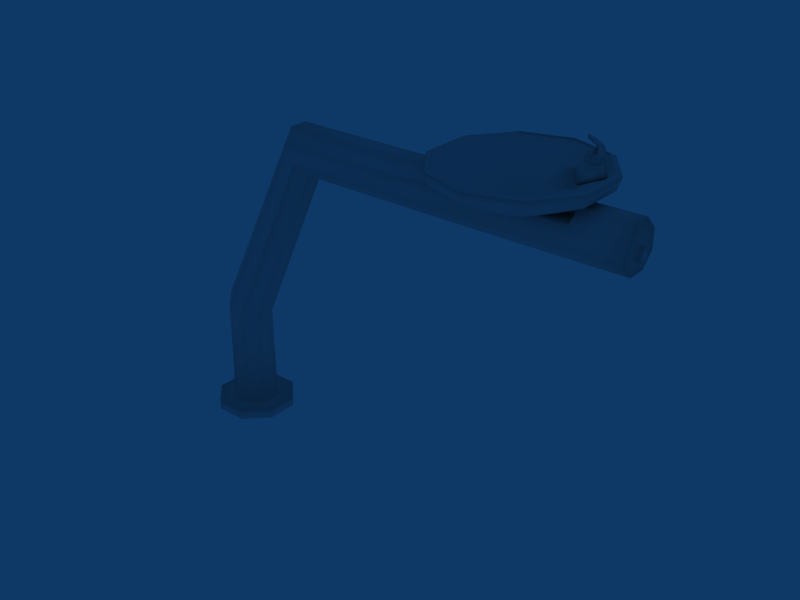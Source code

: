 # Source: drinking_fountain_001.blend  (saved by Blender 5.0.119; exported with 4.5.12 LTS)
import bpy
from mathutils import Matrix  # noqa: F401  (used for matrix-valued properties, if any)

bpy.ops.wm.read_factory_settings(use_empty=True)
scene = bpy.context.scene
scene.name = 'Scene'

# ---- collections
col_collection_1 = bpy.data.collections.new('Collection 1'); scene.collection.children.link(col_collection_1)

# ---- materials (node trees are filled in below, after node groups)
mat_null = bpy.data.materials.new('(null)')
mat_null.alpha_threshold = 0.0
mat_null.use_backface_culling_lightprobe_volume = False
mat_null.preview_render_type = 'FLAT'
mat_null.roughness = 0.5
mat_null.specular_intensity = 0.1287
mat_null.line_color = (0.0, 0.0, 0.0, 1.0)

# ---- material node trees
mat_null.use_nodes = True; mat_null.node_tree.nodes.clear()
_N = mat_null.node_tree.nodes; _L = mat_null.node_tree.links
n0 = _N.new('NodeFrame'); n0.name = 'Frame'; n0.location = (0, 0)
n0.label = 'Versioning: Use Nodes was removed'
n0.width = 150
n1 = _N.new('ShaderNodeOutputMaterial'); n1.name = 'Material Output'; n1.location = (480, 0)
n1.target = 'EEVEE'
n2 = _N.new('ShaderNodeBsdfPrincipled'); n2.name = 'Principled BSDF'; n2.location = (0, 0)
n2.inputs[13].default_value = 0.1287
n3 = _N.new('ShaderNodeOutputMaterial'); n3.name = 'Material Output.001'; n3.location = (450, 0)
n3.target = 'CYCLES'
n4 = _N.new('ShaderNodeBsdfDiffuse'); n4.name = 'Diffuse BSDF'; n4.location = (0, 0)
n1.parent = n0
n2.parent = n0
n3.parent = n0
n4.parent = n0
_L.new(n2.outputs[0], n1.inputs[0])
_L.new(n4.outputs[0], n3.inputs[0])
n1.is_active_output = True

# ---- world
world_world = bpy.data.worlds.new('World'); scene.world = world_world
world_world.use_nodes = True; world_world.node_tree.nodes.clear()
_N = world_world.node_tree.nodes; _L = world_world.node_tree.links
n0 = _N.new('ShaderNodeOutputWorld'); n0.name = 'World Output'; n0.location = (280, 0)
n1 = _N.new('ShaderNodeBackground'); n1.name = 'Background'; n1.location = (0, 0)
n1.inputs[0].default_value = (0.05656, 0.2208, 0.4, 1.0)
n2 = _N.new('NodeFrame'); n2.name = 'Frame'; n2.location = (0, 0)
n2.label = 'Versioning: Use Nodes was removed'
n2.width = 150
n0.parent = n2
n1.parent = n2
_L.new(n1.outputs[0], n0.inputs[0])
n0.is_active_output = True
world_world.color = (0.05656, 0.2208, 0.4)
world_world.use_sun_shadow = False
world_world.sun_shadow_jitter_overblur = 0.0
world_world.cycles.sampling_method = 'MANUAL'
world_world.cycles.sample_map_resolution = 256

# ---- meshes
me_cylinder01 = bpy.data.meshes.new('Cylinder01')
me_cylinder01.from_pydata([(246.7, 55.21, 263.3), (258.3, 51.85, 265.2), (255.9, 50.43, 245.5), (250.2, 53.72, 245.5), (241.7, 52.35, 259.7), (244.5, 50.43, 245.5), (242.0, 42.43, 257.9), (244.5, 43.85, 245.5), (250.5, 37.22, 259.7), (250.2, 40.55, 245.5), (255.4, 40.08, 263.3), (255.9, 43.85, 245.5), (246.7, 55.23, 270.4), (255.5, 50.19, 270.4), (255.5, 40.1, 270.4), (240.9, 48.46, 276.8), (248.1, 45.96, 276.8), (246.7, 38.42, 276.8), (195.6, 60.2, 215.6), (195.6, 99.59, 234.5), (247.5, 82.73, 234.5), (224.3, 50.87, 215.6), (279.6, 38.61, 234.5), (242.1, 26.43, 215.6), (279.6, -15.94, 234.5), (242.1, -3.77, 215.6), (247.5, -60.07, 234.5), (224.3, -28.21, 215.6), (195.6, -76.93, 234.5), (195.6, -37.54, 215.6), (143.7, -60.07, 234.5), (166.9, -28.21, 215.6), (111.7, -15.94, 234.5), (149.1, -3.77, 215.6), (111.7, 38.61, 234.5), (149.1, 26.43, 215.6), (143.7, 82.73, 234.5), (166.9, 50.87, 215.6), (195.6, 104.1, 247.9), (250.2, 86.41, 247.9), (283.9, 40.01, 247.9), (283.9, -17.34, 247.9), (251.7, -64.3, 247.9), (195.6, -82.54, 247.9), (139.5, -64.3, 247.9), (107.4, -17.34, 247.9), (107.4, 40.01, 247.9), (141.1, 86.41, 247.9), (195.6, 99.06, 249.7), (247.2, 82.31, 249.7), (144.1, 82.31, 249.7), (112.2, 38.46, 249.7), (112.2, -15.75, 249.7), (142.6, -60.13, 249.7), (195.6, -77.36, 249.7), (248.7, -60.13, 249.7), (279.0, -15.75, 249.7), (279.0, 38.46, 249.7), (195.6, 99.06, 247.6), (245.1, 82.31, 247.6), (146.1, 82.31, 247.6), (115.6, 38.46, 247.6), (115.6, -15.75, 247.6), (144.7, -60.13, 247.6), (195.6, -77.36, 247.6), (246.5, -60.13, 247.6), (275.7, -15.75, 247.6), (275.7, 38.46, 247.6), (195.6, 92.21, 244.1), (241.2, 76.79, 244.1), (150.1, 76.79, 244.1), (121.9, 36.4, 244.1), (121.9, -13.51, 244.1), (148.7, -54.38, 244.1), (195.6, -70.25, 244.1), (242.5, -54.38, 244.1), (269.3, -13.52, 244.1), (269.3, 36.4, 244.1), (195.6, 66.46, 234.6), (226.6, 55.97, 234.6), (164.6, 55.97, 234.6), (145.5, 28.48, 234.6), (145.5, -5.484, 234.6), (163.7, -33.29, 234.6), (195.6, -44.1, 234.6), (227.5, -33.29, 234.6), (245.8, -5.484, 234.6), (245.8, 28.48, 234.6), (236.7, 51.6, 251.2), (248.5, 34.75, 251.2), (262.9, 39.6, 251.2), (245.6, 64.37, 251.2), (239.9, 80.03, 246.8), (271.9, 34.18, 246.8), (223.4, 56.4, 236.0), (245.1, 25.19, 236.0), (-162.7, 52.52, -143.7), (-136.4, 26.19, -143.7), (-136.4, 26.19, -154.8), (-162.7, 52.52, -154.8), (-200.0, 52.52, -143.7), (-200.0, 52.52, -154.8), (-226.3, 26.19, -143.7), (-226.3, 26.19, -154.8), (-226.3, -11.06, -143.7), (-226.3, -11.06, -154.8), (-200.0, -37.39, -143.7), (-200.0, -37.39, -154.8), (-162.7, -37.39, -143.7), (-162.7, -37.39, -154.8), (-136.4, -11.06, -143.7), (-136.4, -11.06, -154.8), (-170.7, 33.19, -143.7), (-155.7, 18.18, -143.7), (-192.0, 33.19, -143.7), (-207.0, 18.18, -143.7), (-207.0, -3.048, -143.7), (-192.0, -18.06, -143.7), (-170.7, -18.06, -143.7), (-155.7, -3.048, -143.7), (-172.2, 33.19, -22.78), (-159.2, 18.18, -30.29), (-190.5, 33.19, -12.17), (-203.5, 18.18, -4.663), (-203.5, -3.048, -4.663), (-190.5, -18.06, -12.17), (-172.2, -18.06, -22.78), (-159.2, -3.048, -30.29), (-70.97, 33.19, 192.2), (-64.37, 18.18, 177.5), (-80.31, 33.19, 212.9), (-86.91, 18.18, 227.6), (-86.91, -3.048, 227.6), (-80.31, -18.06, 212.9), (-70.97, -18.06, 192.2), (-64.37, -3.048, 177.5), (125.8, 33.19, 191.4), (125.8, 18.18, 176.4), (131.2, 33.19, 212.6), (125.6, 18.18, 227.6), (125.6, -3.048, 227.6), (131.4, -13.05, 213.7), (125.8, -18.06, 191.4), (125.8, -3.048, 176.4), (263.1, -13.05, 213.7), (266.1, -3.048, 227.6), (266.1, 18.18, 227.6), (262.8, 33.19, 212.6), (266.3, -18.06, 191.4), (266.3, -3.048, 176.4), (266.3, 18.18, 176.4), (266.3, 33.19, 191.4), (328.9, 11.35, 188.5), (328.7, 5.16, 203.4), (328.9, 0.7846, 192.9), (328.9, 5.16, 188.5), (328.7, 15.72, 199.1), (328.9, 15.72, 192.9), (323.0, -2.902, 227.8), (323.0, 18.32, 227.8), (323.0, -12.91, 214.0), (323.0, -17.91, 191.6), (323.0, -2.902, 176.6), (323.0, 18.32, 176.6), (323.0, 33.33, 191.6), (323.0, 33.33, 212.8), (323.0, 5.081, 203.3), (323.0, 11.27, 203.3), (323.0, 2.164, 199.3), (323.0, 0.706, 192.7), (323.0, 5.081, 188.4), (323.0, 11.27, 188.4), (323.0, 15.64, 192.7), (323.0, 15.64, 198.9), (328.7, 11.35, 203.4), (329.0, 2.243, 199.4), (195.6, 11.33, 214.9), (195.6, 12.44, 215.4)], [], [(0, 1, 2, 3), (4, 0, 3, 5), (6, 4, 5, 7), (8, 6, 7, 9), (10, 8, 9, 11), (1, 10, 11, 2), (1, 0, 12, 13), (13, 14, 10, 1), (15, 16, 13, 12), (16, 17, 14, 13), (5, 2, 9, 7), (10, 0, 4, 8), (12, 0, 10, 14), (17, 15, 12, 14), (18, 19, 20, 21), (21, 20, 22, 23), (23, 22, 24, 25), (25, 24, 26, 27), (27, 26, 28, 29), (29, 28, 30, 31), (31, 30, 32, 33), (33, 32, 34, 35), (35, 34, 36, 37), (37, 36, 19, 18), (19, 38, 39, 20), (20, 39, 40, 22), (22, 40, 41, 24), (24, 41, 42, 26), (26, 42, 43, 28), (28, 43, 44, 30), (30, 44, 45, 32), (32, 45, 46, 34), (34, 46, 47, 36), (36, 47, 38, 19), (48, 49, 39, 38), (50, 48, 38, 47), (51, 50, 47, 46), (52, 51, 46, 45), (53, 52, 45, 44), (54, 53, 44, 43), (55, 54, 43, 42), (56, 55, 42, 41), (57, 56, 41, 40), (49, 57, 40, 39), (58, 59, 49, 48), (60, 58, 48, 50), (61, 60, 50, 51), (62, 61, 51, 52), (63, 62, 52, 53), (64, 63, 53, 54), (65, 64, 54, 55), (66, 65, 55, 56), (67, 66, 56, 57), (59, 67, 57, 49), (68, 69, 59, 58), (70, 68, 58, 60), (71, 70, 60, 61), (72, 71, 61, 62), (73, 72, 62, 63), (74, 73, 63, 64), (75, 74, 64, 65), (76, 75, 65, 66), (77, 76, 66, 67), (69, 77, 67, 59), (78, 79, 69, 68), (80, 78, 68, 70), (81, 80, 70, 71), (82, 81, 71, 72), (83, 82, 72, 73), (84, 83, 73, 74), (85, 84, 74, 75), (86, 85, 75, 76), (87, 86, 76, 77), (88, 89, 90, 91), (92, 93, 77, 69), (94, 92, 69, 79), (95, 94, 79, 87), (93, 95, 87, 77), (91, 90, 93, 92), (88, 91, 92, 94), (89, 88, 94, 95), (90, 89, 95, 93), (96, 97, 98, 99), (100, 96, 99, 101), (102, 100, 101, 103), (104, 102, 103, 105), (106, 104, 105, 107), (108, 106, 107, 109), (110, 108, 109, 111), (97, 110, 111, 98), (112, 113, 97, 96), (114, 112, 96, 100), (115, 114, 100, 102), (116, 115, 102, 104), (117, 116, 104, 106), (118, 117, 106, 108), (119, 118, 108, 110), (113, 119, 110, 97), (120, 121, 113, 112), (122, 120, 112, 114), (123, 122, 114, 115), (124, 123, 115, 116), (125, 124, 116, 117), (126, 125, 117, 118), (127, 126, 118, 119), (121, 127, 119, 113), (128, 129, 121, 120), (130, 128, 120, 122), (131, 130, 122, 123), (132, 131, 123, 124), (133, 132, 124, 125), (134, 133, 125, 126), (135, 134, 126, 127), (129, 135, 127, 121), (136, 137, 129, 128), (138, 136, 128, 130), (139, 138, 130, 131), (140, 139, 131, 132), (141, 140, 132, 133), (134, 142, 141, 133), (143, 142, 134, 135), (137, 143, 135, 129), (139, 140, 141, 138), (144, 145, 146, 147), (141, 144, 147, 138), (144, 141, 142, 148), (143, 149, 148, 142), (143, 137, 150, 149), (137, 136, 151, 150), (136, 138, 147, 151), (152, 153, 154, 155), (156, 153, 152, 157), (158, 159, 146, 145), (160, 158, 145, 144), (161, 160, 144, 148), (162, 161, 148, 149), (163, 162, 149, 150), (164, 163, 150, 151), (165, 164, 151, 147), (159, 165, 147, 146), (166, 167, 159, 158), (168, 166, 158, 160), (169, 168, 160, 161), (170, 169, 161, 162), (171, 170, 162, 163), (172, 171, 163, 164), (173, 172, 164, 165), (167, 173, 165, 159), (153, 174, 167, 166), (175, 153, 166, 168), (154, 175, 168, 169), (155, 154, 169, 170), (152, 155, 170, 171), (157, 152, 171, 172), (156, 157, 172, 173), (174, 156, 173, 167), (5, 3, 2), (11, 9, 2), (8, 4, 6), (16, 15, 17), (176, 18, 21), (176, 21, 23), (176, 23, 25), (176, 25, 27), (176, 27, 29), (176, 29, 31), (176, 31, 33), (176, 33, 35), (176, 35, 37), (176, 37, 18), (177, 79, 78), (177, 87, 79), (177, 86, 87), (177, 85, 86), (177, 84, 85), (177, 83, 84), (177, 82, 83), (177, 81, 82), (177, 80, 81), (177, 78, 80), (156, 174, 153), (175, 154, 153)])
me_cylinder01.polygons.foreach_set('use_smooth', [True] * 182)
_uv = me_cylinder01.uv_layers.new(name='UVTex')
_uv.uv.foreach_set('vector', [0.9479, 0.3108, 0.9253, 0.3092, 0.9253, 0.2737, 0.9391, 0.2734, 0.9592, 0.302, 0.9479, 0.3108, 0.9391, 0.2734, 0.9529, 0.2719, 0.9776, 0.2915, 0.9592, 0.302, 0.9529, 0.2719, 0.966, 0.2673, 0.8913, 0.302, 0.8729, 0.2915, 0.8845, 0.2673, 0.8976, 0.2719, 0.9026, 0.3108, 0.8913, 0.302, 0.8976, 0.2719, 0.9114, 0.2734, 0.9253, 0.3092, 0.9026, 0.3108, 0.9114, 0.2734, 0.9253, 0.2737, 0.9253, 0.3092, 0.9479, 0.3108, 0.944, 0.3256, 0.9253, 0.3197, 0.9253, 0.3197, 0.9065, 0.3257, 0.9026, 0.3108, 0.9253, 0.3092, 0.9373, 0.3482, 0.9253, 0.3385, 0.9253, 0.3197, 0.944, 0.3256, 0.9253, 0.3385, 0.9132, 0.3482, 0.9065, 0.3257, 0.9253, 0.3197, 0.9338, 0.1897, 0.9338, 0.2151, 0.9118, 0.2024, 0.9192, 0.1897, 0.9402, 0.2397, 0.912, 0.2397, 0.912, 0.2287, 0.9402, 0.2287, 0.912, 0.2511, 0.912, 0.2397, 0.9402, 0.2397, 0.9402, 0.2511, 0.9355, 0.2682, 0.9167, 0.2682, 0.912, 0.2511, 0.9402, 0.2511, 0.6865, 0.3246, 0.764, 0.3835, 0.6652, 0.4582, 0.6323, 0.3641, 0.6323, 0.3641, 0.6652, 0.4582, 0.5343, 0.4582, 0.5647, 0.3641, 0.5647, 0.3641, 0.5343, 0.4582, 0.4279, 0.3841, 0.509, 0.3242, 0.509, 0.3242, 0.4279, 0.3841, 0.3867, 0.2612, 0.489, 0.2612, 0.489, 0.2612, 0.3867, 0.2612, 0.4309, 0.134, 0.5123, 0.1934, 0.5123, 0.1934, 0.4309, 0.134, 0.5395, 0.0636, 0.569, 0.1571, 0.569, 0.1571, 0.5395, 0.0636, 0.6652, 0.0636, 0.636, 0.1571, 0.636, 0.1571, 0.6652, 0.0636, 0.7659, 0.1454, 0.6872, 0.1995, 0.6872, 0.1995, 0.7659, 0.1454, 0.8025, 0.2612, 0.7069, 0.2612, 0.7069, 0.2612, 0.8025, 0.2612, 0.764, 0.3835, 0.6865, 0.3246, 0.764, 0.3835, 0.7949, 0.4043, 0.6788, 0.4942, 0.6652, 0.4582, 0.6652, 0.4582, 0.6788, 0.4942, 0.5202, 0.4942, 0.5343, 0.4582, 0.5343, 0.4582, 0.5202, 0.4942, 0.3978, 0.4082, 0.4279, 0.3841, 0.4279, 0.3841, 0.3978, 0.4082, 0.3459, 0.2612, 0.3867, 0.2612, 0.3867, 0.2612, 0.3459, 0.2612, 0.3977, 0.1085, 0.4309, 0.134, 0.4309, 0.134, 0.3977, 0.1085, 0.528, 0.02673, 0.5395, 0.0636, 0.5395, 0.0636, 0.528, 0.02673, 0.6788, 0.02673, 0.6652, 0.0636, 0.6652, 0.0636, 0.6788, 0.02673, 0.7948, 0.1257, 0.7659, 0.1454, 0.7659, 0.1454, 0.7948, 0.1257, 0.839, 0.2612, 0.8025, 0.2612, 0.8025, 0.2612, 0.839, 0.2612, 0.7949, 0.4043, 0.764, 0.3835, 0.778, 0.6065, 0.6761, 0.5211, 0.6824, 0.5018, 0.7931, 0.5953, 0.8243, 0.7401, 0.778, 0.6065, 0.7931, 0.5953, 0.8443, 0.7401, 0.7878, 0.8754, 0.8243, 0.7401, 0.8443, 0.7401, 0.8047, 0.8873, 0.6715, 0.9643, 0.7878, 0.8754, 0.8047, 0.8873, 0.6776, 0.9839, 0.5151, 0.9643, 0.6715, 0.9643, 0.6776, 0.9839, 0.5084, 0.9839, 0.4108, 0.8785, 0.5151, 0.9643, 0.5084, 0.9839, 0.3952, 0.89, 0.3628, 0.7401, 0.4108, 0.8785, 0.3952, 0.89, 0.342, 0.7401, 0.4051, 0.6044, 0.3628, 0.7401, 0.342, 0.7401, 0.3883, 0.5929, 0.5236, 0.5211, 0.4051, 0.6044, 0.3883, 0.5929, 0.5171, 0.5018, 0.6761, 0.5211, 0.5236, 0.5211, 0.5171, 0.5018, 0.6824, 0.5018, 0.764, 0.6168, 0.6699, 0.5386, 0.6761, 0.5211, 0.778, 0.6065, 0.8075, 0.7401, 0.764, 0.6168, 0.778, 0.6065, 0.8243, 0.7401, 0.7752, 0.8609, 0.8075, 0.7401, 0.8243, 0.7401, 0.7878, 0.8754, 0.6614, 0.9468, 0.7752, 0.8609, 0.7878, 0.8754, 0.6715, 0.9643, 0.523, 0.9468, 0.6614, 0.9468, 0.6715, 0.9643, 0.5151, 0.9643, 0.4253, 0.8678, 0.523, 0.9468, 0.5151, 0.9643, 0.4108, 0.8785, 0.3799, 0.7401, 0.4253, 0.8678, 0.4108, 0.8785, 0.3628, 0.7401, 0.4173, 0.6192, 0.3799, 0.7401, 0.3628, 0.7401, 0.4051, 0.6044, 0.5333, 0.5386, 0.4173, 0.6192, 0.4051, 0.6044, 0.5236, 0.5211, 0.6699, 0.5386, 0.5333, 0.5386, 0.5236, 0.5211, 0.6761, 0.5211, 0.7498, 0.6273, 0.6631, 0.5567, 0.6699, 0.5386, 0.764, 0.6168, 0.7893, 0.7401, 0.7498, 0.6273, 0.764, 0.6168, 0.8075, 0.7401, 0.7585, 0.85, 0.7893, 0.7401, 0.8075, 0.7401, 0.7752, 0.8609, 0.6558, 0.9282, 0.7585, 0.85, 0.7752, 0.8609, 0.6614, 0.9468, 0.5302, 0.9282, 0.6558, 0.9282, 0.6614, 0.9468, 0.523, 0.9468, 0.4401, 0.8568, 0.5302, 0.9282, 0.523, 0.9468, 0.4253, 0.8678, 0.399, 0.7401, 0.4401, 0.8568, 0.4253, 0.8678, 0.3799, 0.7401, 0.4342, 0.63, 0.399, 0.7401, 0.3799, 0.7401, 0.4173, 0.6192, 0.539, 0.5567, 0.4342, 0.63, 0.4173, 0.6192, 0.5333, 0.5386, 0.6631, 0.5567, 0.539, 0.5567, 0.5333, 0.5386, 0.6699, 0.5386, 0.6999, 0.6643, 0.6391, 0.6191, 0.6631, 0.5567, 0.7498, 0.6273, 0.7252, 0.7401, 0.6999, 0.6643, 0.7498, 0.6273, 0.7893, 0.7401, 0.7021, 0.8128, 0.7252, 0.7401, 0.7893, 0.7401, 0.7585, 0.85, 0.6361, 0.8635, 0.7021, 0.8128, 0.7585, 0.85, 0.6558, 0.9282, 0.5545, 0.8658, 0.6361, 0.8635, 0.6558, 0.9282, 0.5302, 0.9282, 0.4913, 0.819, 0.5545, 0.8658, 0.5302, 0.9282, 0.4401, 0.8568, 0.465, 0.7401, 0.4913, 0.819, 0.4401, 0.8568, 0.399, 0.7401, 0.4909, 0.6676, 0.465, 0.7401, 0.399, 0.7401, 0.4342, 0.63, 0.5584, 0.6191, 0.4909, 0.6676, 0.4342, 0.63, 0.539, 0.5567, 0.9176, 0.09507, 0.8788, 0.09507, 0.8788, 0.07372, 0.9176, 0.07372, 0.9461, 0.05398, 0.8559, 0.05398, 0.8389, 0.03346, 0.958, 0.03346, 0.9461, 0.1158, 0.9461, 0.05398, 0.958, 0.03346, 0.958, 0.1362, 0.8559, 0.1158, 0.9461, 0.1158, 0.958, 0.1362, 0.8389, 0.1362, 0.8559, 0.05398, 0.8559, 0.1158, 0.8389, 0.1362, 0.8389, 0.03346, 0.9176, 0.07372, 0.8788, 0.07372, 0.8559, 0.05398, 0.9461, 0.05398, 0.9176, 0.09507, 0.9176, 0.07372, 0.9461, 0.05398, 0.9461, 0.1158, 0.8788, 0.09507, 0.9176, 0.09507, 0.9461, 0.1158, 0.8559, 0.1158, 0.8788, 0.07372, 0.8788, 0.09507, 0.8559, 0.1158, 0.8559, 0.05398, 0.0991, 0.02753, 0.05849, 0.02753, 0.05849, 0.01394, 0.0991, 0.01394, 0.1391, 0.02753, 0.0991, 0.02753, 0.0991, 0.01394, 0.1391, 0.01394, 0.1723, 0.02753, 0.1391, 0.02753, 0.1391, 0.01394, 0.1723, 0.01394, 0.2076, 0.02753, 0.1723, 0.02753, 0.1723, 0.01394, 0.2076, 0.01394, 0.2433, 0.02753, 0.2076, 0.02753, 0.2076, 0.01394, 0.2433, 0.01394, 0.2803, 0.02753, 0.2433, 0.02753, 0.2433, 0.01394, 0.2803, 0.01394, 0.3161, 0.02753, 0.2803, 0.02753, 0.2803, 0.01394, 0.3161, 0.01394, 0.05849, 0.02753, 0.01947, 0.02753, 0.01947, 0.01394, 0.05849, 0.01394, 0.0991, 0.05252, 0.05849, 0.05252, 0.05849, 0.02753, 0.0991, 0.02753, 0.1391, 0.05252, 0.0991, 0.05252, 0.0991, 0.02753, 0.1391, 0.02753, 0.1723, 0.05252, 0.1391, 0.05252, 0.1391, 0.02753, 0.1723, 0.02753, 0.2076, 0.05252, 0.1723, 0.05252, 0.1723, 0.02753, 0.2076, 0.02753, 0.2433, 0.05252, 0.2076, 0.05252, 0.2076, 0.02753, 0.2433, 0.02753, 0.2803, 0.05252, 0.2433, 0.05252, 0.2433, 0.02753, 0.2803, 0.02753, 0.3161, 0.05252, 0.2803, 0.05252, 0.2803, 0.02753, 0.3161, 0.02753, 0.05849, 0.05252, 0.01947, 0.05252, 0.01947, 0.02753, 0.05849, 0.02753, 0.0991, 0.2647, 0.05849, 0.2647, 0.05849, 0.05252, 0.0991, 0.05252, 0.1391, 0.2647, 0.0991, 0.2647, 0.0991, 0.05252, 0.1391, 0.05252, 0.1723, 0.2647, 0.1391, 0.2647, 0.1391, 0.05252, 0.1723, 0.05252, 0.2076, 0.2647, 0.1723, 0.2647, 0.1723, 0.05252, 0.2076, 0.05252, 0.2433, 0.2647, 0.2076, 0.2647, 0.2076, 0.05252, 0.2433, 0.05252, 0.2803, 0.2647, 0.2433, 0.2647, 0.2433, 0.05252, 0.2803, 0.05252, 0.3161, 0.2647, 0.2803, 0.2647, 0.2803, 0.05252, 0.3161, 0.05252, 0.05849, 0.2647, 0.01947, 0.2647, 0.01947, 0.05252, 0.05849, 0.05252, 0.0991, 0.4799, 0.05849, 0.4799, 0.05849, 0.2647, 0.0991, 0.2647, 0.1391, 0.4799, 0.0991, 0.4799, 0.0991, 0.2647, 0.1391, 0.2647, 0.1723, 0.4799, 0.1391, 0.4799, 0.1391, 0.2647, 0.1723, 0.2647, 0.2076, 0.4799, 0.1723, 0.4799, 0.1723, 0.2647, 0.2076, 0.2647, 0.2433, 0.4799, 0.2076, 0.4799, 0.2076, 0.2647, 0.2433, 0.2647, 0.2803, 0.4799, 0.2433, 0.4799, 0.2433, 0.2647, 0.2803, 0.2647, 0.3161, 0.4799, 0.2803, 0.4799, 0.2803, 0.2647, 0.3161, 0.2647, 0.05849, 0.4799, 0.01947, 0.4799, 0.01947, 0.2647, 0.05849, 0.2647, 0.0991, 0.6972, 0.05849, 0.6972, 0.05849, 0.4799, 0.0991, 0.4799, 0.1391, 0.6972, 0.0991, 0.6972, 0.0991, 0.4799, 0.1391, 0.4799, 0.1723, 0.6784, 0.1391, 0.6972, 0.1391, 0.4799, 0.1723, 0.4799, 0.2076, 0.6784, 0.1723, 0.6784, 0.1723, 0.4799, 0.2076, 0.4799, 0.2433, 0.6972, 0.2076, 0.6784, 0.2076, 0.4799, 0.2433, 0.4799, 0.2803, 0.4799, 0.2803, 0.6972, 0.2433, 0.6972, 0.2433, 0.4799, 0.3161, 0.6972, 0.2803, 0.6972, 0.2803, 0.4799, 0.3161, 0.4799, 0.05849, 0.6972, 0.01947, 0.6972, 0.01947, 0.4799, 0.05849, 0.4799, 0.1723, 0.6784, 0.2076, 0.6784, 0.2433, 0.6972, 0.1391, 0.6972, 0.2433, 0.9057, 0.2076, 0.922, 0.1723, 0.922, 0.1391, 0.9057, 0.2433, 0.6972, 0.2433, 0.9057, 0.1391, 0.9057, 0.1391, 0.6972, 0.2433, 0.9057, 0.2433, 0.6972, 0.2803, 0.6972, 0.2803, 0.9057, 0.3161, 0.6972, 0.3161, 0.9057, 0.2803, 0.9057, 0.2803, 0.6972, 0.01947, 0.6972, 0.05849, 0.6972, 0.05849, 0.9057, 0.01947, 0.9057, 0.05849, 0.6972, 0.0991, 0.6972, 0.0991, 0.9057, 0.05849, 0.9057, 0.0991, 0.6972, 0.1391, 0.6972, 0.1391, 0.9057, 0.0991, 0.9057, 0.8887, 0.3791, 0.8767, 0.4043, 0.8715, 0.3864, 0.8783, 0.3791, 0.8955, 0.3971, 0.8767, 0.4043, 0.8887, 0.3791, 0.8955, 0.3864, 0.2076, 0.9906, 0.1723, 0.9906, 0.1723, 0.922, 0.2076, 0.922, 0.2433, 0.9906, 0.2076, 0.9906, 0.2076, 0.922, 0.2433, 0.9057, 0.2803, 0.9906, 0.2433, 0.9906, 0.2433, 0.9057, 0.2803, 0.9057, 0.3161, 0.9906, 0.2803, 0.9906, 0.2803, 0.9057, 0.3161, 0.9057, 0.05849, 0.9906, 0.01947, 0.9906, 0.01947, 0.9057, 0.05849, 0.9057, 0.0991, 0.9906, 0.05849, 0.9906, 0.05849, 0.9057, 0.0991, 0.9057, 0.1391, 0.9906, 0.0991, 0.9906, 0.0991, 0.9057, 0.1391, 0.9057, 0.1723, 0.9906, 0.1391, 0.9906, 0.1391, 0.9057, 0.1723, 0.922, 0.8723, 0.4891, 0.8888, 0.4891, 0.9098, 0.5545, 0.8532, 0.5545, 0.8625, 0.4783, 0.8723, 0.4891, 0.8532, 0.5545, 0.8199, 0.5174, 0.8625, 0.4609, 0.8625, 0.4783, 0.8199, 0.5174, 0.8199, 0.4578, 0.8723, 0.4492, 0.8625, 0.4609, 0.8199, 0.4578, 0.8532, 0.4178, 0.8888, 0.4492, 0.8723, 0.4492, 0.8532, 0.4178, 0.9098, 0.4178, 0.9004, 0.4609, 0.8888, 0.4492, 0.9098, 0.4178, 0.9453, 0.4578, 0.9004, 0.4774, 0.9004, 0.4609, 0.9453, 0.4578, 0.9453, 0.5145, 0.8888, 0.4891, 0.9004, 0.4774, 0.9453, 0.5145, 0.9098, 0.5545, 0.8767, 0.4043, 0.8872, 0.4043, 0.8905, 0.4105, 0.8759, 0.4105, 0.8715, 0.3971, 0.8767, 0.4043, 0.8759, 0.4105, 0.8655, 0.3994, 0.8715, 0.3864, 0.8715, 0.3971, 0.8655, 0.3994, 0.8655, 0.3833, 0.8783, 0.3791, 0.8715, 0.3864, 0.8655, 0.3833, 0.8759, 0.3748, 0.8887, 0.3791, 0.8783, 0.3791, 0.8759, 0.3748, 0.8905, 0.3748, 0.8955, 0.3864, 0.8887, 0.3791, 0.8905, 0.3748, 0.9014, 0.3833, 0.8955, 0.3971, 0.8955, 0.3864, 0.9014, 0.3833, 0.9014, 0.3994, 0.8872, 0.4043, 0.8955, 0.3971, 0.9014, 0.3994, 0.8905, 0.4105, 0.9338, 0.1897, 0.9412, 0.2024, 0.9338, 0.2151, 0.9192, 0.2151, 0.9118, 0.2024, 0.9338, 0.2151, 0.9402, 0.2287, 0.912, 0.2287, 0.9261, 0.2206, 0.9253, 0.3385, 0.9373, 0.3482, 0.9132, 0.3482, 0.5992, 0.2612, 0.6865, 0.3246, 0.6323, 0.3641, 0.5992, 0.2612, 0.6323, 0.3641, 0.5647, 0.3641, 0.5992, 0.2612, 0.5647, 0.3641, 0.509, 0.3242, 0.5992, 0.2612, 0.509, 0.3242, 0.489, 0.2612, 0.5992, 0.2612, 0.489, 0.2612, 0.5123, 0.1934, 0.5992, 0.2612, 0.5123, 0.1934, 0.569, 0.1571, 0.5992, 0.2612, 0.569, 0.1571, 0.636, 0.1571, 0.5992, 0.2612, 0.636, 0.1571, 0.6872, 0.1995, 0.5992, 0.2612, 0.6872, 0.1995, 0.7069, 0.2612, 0.5992, 0.2612, 0.7069, 0.2612, 0.6865, 0.3246, 0.5981, 0.7401, 0.6391, 0.6191, 0.6999, 0.6643, 0.5981, 0.7401, 0.5584, 0.6191, 0.6391, 0.6191, 0.5981, 0.7401, 0.4909, 0.6676, 0.5584, 0.6191, 0.5981, 0.7401, 0.465, 0.7401, 0.4909, 0.6676, 0.5981, 0.7401, 0.4913, 0.819, 0.465, 0.7401, 0.5981, 0.7401, 0.5545, 0.8658, 0.4913, 0.819, 0.5981, 0.7401, 0.6361, 0.8635, 0.5545, 0.8658, 0.5981, 0.7401, 0.7021, 0.8128, 0.6361, 0.8635, 0.5981, 0.7401, 0.7252, 0.7401, 0.7021, 0.8128, 0.5981, 0.7401, 0.6999, 0.6643, 0.7252, 0.7401, 0.8955, 0.3971, 0.8872, 0.4043, 0.8767, 0.4043, 0.8715, 0.3971, 0.8715, 0.3864, 0.8767, 0.4043])
_ca = me_cylinder01.color_attributes.new('Col', 'BYTE_COLOR', 'CORNER')
_ca.data.foreach_set('color', [1.0, 1.0, 1.0, 1.0, 1.0, 1.0, 1.0, 1.0, 1.0, 1.0, 1.0, 1.0, 1.0, 1.0, 1.0, 1.0, 1.0, 1.0, 1.0, 1.0, 1.0, 1.0, 1.0, 1.0, 1.0, 1.0, 1.0, 1.0, 1.0, 1.0, 1.0, 1.0, 1.0, 1.0, 1.0, 1.0, 1.0, 1.0, 1.0, 1.0, 1.0, 1.0, 1.0, 1.0, 1.0, 1.0, 1.0, 1.0, 1.0, 1.0, 1.0, 1.0, 1.0, 1.0, 1.0, 1.0, 1.0, 1.0, 1.0, 1.0, 1.0, 1.0, 1.0, 1.0, 1.0, 1.0, 1.0, 1.0, 1.0, 1.0, 1.0, 1.0, 1.0, 1.0, 1.0, 1.0, 1.0, 1.0, 1.0, 1.0, 1.0, 1.0, 1.0, 1.0, 1.0, 1.0, 1.0, 1.0, 1.0, 1.0, 1.0, 1.0, 1.0, 1.0, 1.0, 1.0, 1.0, 1.0, 1.0, 1.0, 1.0, 1.0, 1.0, 1.0, 1.0, 1.0, 1.0, 1.0, 1.0, 1.0, 1.0, 1.0, 1.0, 1.0, 1.0, 1.0, 1.0, 1.0, 1.0, 1.0, 1.0, 1.0, 1.0, 1.0, 1.0, 1.0, 1.0, 1.0, 1.0, 1.0, 1.0, 1.0, 1.0, 1.0, 1.0, 1.0, 1.0, 1.0, 1.0, 1.0, 1.0, 1.0, 1.0, 1.0, 1.0, 1.0, 1.0, 1.0, 1.0, 1.0, 1.0, 1.0, 1.0, 1.0, 1.0, 1.0, 1.0, 1.0, 1.0, 1.0, 1.0, 1.0, 1.0, 1.0, 1.0, 1.0, 1.0, 1.0, 1.0, 1.0, 1.0, 1.0, 1.0, 1.0, 1.0, 1.0, 1.0, 1.0, 1.0, 1.0, 1.0, 1.0, 1.0, 1.0, 1.0, 1.0, 1.0, 1.0, 1.0, 1.0, 1.0, 1.0, 1.0, 1.0, 1.0, 1.0, 1.0, 1.0, 1.0, 1.0, 1.0, 1.0, 1.0, 1.0, 1.0, 1.0, 1.0, 1.0, 1.0, 1.0, 1.0, 1.0, 1.0, 1.0, 1.0, 1.0, 1.0, 1.0, 1.0, 1.0, 1.0, 1.0, 1.0, 1.0, 1.0, 1.0, 1.0, 1.0, 1.0, 1.0, 1.0, 1.0, 1.0, 1.0, 1.0, 1.0, 1.0, 1.0, 1.0, 1.0, 1.0, 1.0, 1.0, 1.0, 1.0, 1.0, 1.0, 1.0, 1.0, 1.0, 1.0, 1.0, 1.0, 1.0, 1.0, 1.0, 1.0, 1.0, 1.0, 1.0, 1.0, 1.0, 1.0, 1.0, 1.0, 1.0, 1.0, 1.0, 1.0, 1.0, 1.0, 1.0, 1.0, 1.0, 1.0, 1.0, 1.0, 1.0, 1.0, 1.0, 1.0, 1.0, 1.0, 1.0, 1.0, 1.0, 1.0, 1.0, 1.0, 1.0, 1.0, 1.0, 1.0, 1.0, 1.0, 1.0, 1.0, 1.0, 1.0, 1.0, 1.0, 1.0, 1.0, 1.0, 1.0, 1.0, 1.0, 1.0, 1.0, 1.0, 1.0, 1.0, 1.0, 1.0, 1.0, 1.0, 1.0, 1.0, 1.0, 1.0, 1.0, 1.0, 1.0, 1.0, 1.0, 1.0, 1.0, 1.0, 1.0, 1.0, 1.0, 1.0, 1.0, 1.0, 1.0, 1.0, 1.0, 1.0, 1.0, 1.0, 1.0, 1.0, 1.0, 1.0, 1.0, 1.0, 1.0, 1.0, 1.0, 1.0, 1.0, 1.0, 1.0, 1.0, 1.0, 1.0, 1.0, 1.0, 1.0, 1.0, 1.0, 1.0, 1.0, 1.0, 1.0, 1.0, 1.0, 1.0, 1.0, 1.0, 1.0, 1.0, 1.0, 1.0, 1.0, 1.0, 1.0, 1.0, 1.0, 1.0, 1.0, 1.0, 1.0, 1.0, 1.0, 1.0, 1.0, 1.0, 1.0, 1.0, 1.0, 1.0, 1.0, 1.0, 1.0, 1.0, 1.0, 1.0, 1.0, 1.0, 1.0, 1.0, 1.0, 1.0, 1.0, 1.0, 1.0, 1.0, 1.0, 1.0, 1.0, 1.0, 1.0, 1.0, 1.0, 1.0, 1.0, 1.0, 1.0, 1.0, 1.0, 1.0, 1.0, 1.0, 1.0, 1.0, 1.0, 1.0, 1.0, 1.0, 1.0, 1.0, 1.0, 1.0, 1.0, 1.0, 1.0, 1.0, 1.0, 1.0, 1.0, 1.0, 1.0, 1.0, 1.0, 1.0, 1.0, 1.0, 1.0, 1.0, 1.0, 1.0, 1.0, 1.0, 1.0, 1.0, 1.0, 1.0, 1.0, 1.0, 1.0, 1.0, 1.0, 1.0, 1.0, 1.0, 1.0, 1.0, 1.0, 1.0, 1.0, 1.0, 1.0, 1.0, 1.0, 1.0, 1.0, 1.0, 1.0, 1.0, 1.0, 1.0, 1.0, 1.0, 1.0, 1.0, 1.0, 1.0, 1.0, 1.0, 1.0, 1.0, 1.0, 1.0, 1.0, 1.0, 1.0, 1.0, 1.0, 1.0, 1.0, 1.0, 1.0, 1.0, 1.0, 1.0, 1.0, 1.0, 1.0, 1.0, 1.0, 1.0, 1.0, 1.0, 1.0, 1.0, 1.0, 1.0, 1.0, 1.0, 1.0, 1.0, 1.0, 1.0, 1.0, 1.0, 1.0, 1.0, 1.0, 1.0, 1.0, 1.0, 1.0, 1.0, 1.0, 1.0, 1.0, 1.0, 1.0, 1.0, 1.0, 1.0, 1.0, 1.0, 1.0, 1.0, 1.0, 1.0, 1.0, 1.0, 1.0, 1.0, 1.0, 1.0, 1.0, 1.0, 1.0, 1.0, 1.0, 1.0, 1.0, 1.0, 1.0, 1.0, 1.0, 1.0, 1.0, 1.0, 1.0, 1.0, 1.0, 1.0, 1.0, 1.0, 1.0, 1.0, 1.0, 1.0, 1.0, 1.0, 1.0, 1.0, 1.0, 1.0, 1.0, 1.0, 1.0, 1.0, 1.0, 1.0, 1.0, 1.0, 1.0, 1.0, 1.0, 1.0, 1.0, 1.0, 1.0, 1.0, 1.0, 1.0, 1.0, 1.0, 1.0, 1.0, 1.0, 1.0, 1.0, 1.0, 1.0, 1.0, 1.0, 1.0, 1.0, 1.0, 1.0, 1.0, 1.0, 1.0, 1.0, 1.0, 1.0, 1.0, 1.0, 1.0, 1.0, 1.0, 1.0, 1.0, 1.0, 1.0, 1.0, 1.0, 1.0, 1.0, 1.0, 1.0, 1.0, 1.0, 1.0, 1.0, 1.0, 1.0, 1.0, 1.0, 1.0, 1.0, 1.0, 1.0, 1.0, 1.0, 1.0, 1.0, 1.0, 1.0, 1.0, 1.0, 1.0, 1.0, 1.0, 1.0, 1.0, 1.0, 1.0, 1.0, 1.0, 1.0, 1.0, 1.0, 1.0, 1.0, 1.0, 1.0, 1.0, 1.0, 1.0, 1.0, 1.0, 1.0, 1.0, 1.0, 1.0, 1.0, 1.0, 1.0, 1.0, 1.0, 1.0, 1.0, 1.0, 1.0, 1.0, 1.0, 1.0, 1.0, 1.0, 1.0, 1.0, 1.0, 1.0, 1.0, 1.0, 1.0, 1.0, 1.0, 1.0, 1.0, 1.0, 1.0, 1.0, 1.0, 1.0, 1.0, 1.0, 1.0, 1.0, 1.0, 1.0, 1.0, 1.0, 1.0, 1.0, 1.0, 1.0, 1.0, 1.0, 1.0, 1.0, 1.0, 1.0, 1.0, 1.0, 1.0, 1.0, 1.0, 1.0, 1.0, 1.0, 1.0, 1.0, 1.0, 1.0, 1.0, 1.0, 1.0, 1.0, 1.0, 1.0, 1.0, 1.0, 1.0, 1.0, 1.0, 1.0, 1.0, 1.0, 1.0, 1.0, 1.0, 1.0, 1.0, 1.0, 1.0, 1.0, 1.0, 1.0, 1.0, 1.0, 1.0, 1.0, 1.0, 1.0, 1.0, 1.0, 1.0, 1.0, 1.0, 1.0, 1.0, 1.0, 1.0, 1.0, 1.0, 1.0, 1.0, 1.0, 1.0, 1.0, 1.0, 1.0, 1.0, 1.0, 1.0, 1.0, 1.0, 1.0, 1.0, 1.0, 1.0, 1.0, 1.0, 1.0, 1.0, 1.0, 1.0, 1.0, 1.0, 1.0, 1.0, 1.0, 1.0, 1.0, 1.0, 1.0, 1.0, 1.0, 1.0, 1.0, 1.0, 1.0, 1.0, 1.0, 1.0, 1.0, 1.0, 1.0, 1.0, 1.0, 1.0, 1.0, 1.0, 1.0, 1.0, 1.0, 1.0, 1.0, 1.0, 1.0, 1.0, 1.0, 1.0, 1.0, 1.0, 1.0, 1.0, 1.0, 1.0, 1.0, 1.0, 1.0, 1.0, 1.0, 1.0, 1.0, 1.0, 1.0, 1.0, 1.0, 1.0, 1.0, 1.0, 1.0, 1.0, 1.0, 1.0, 1.0, 1.0, 1.0, 1.0, 1.0, 1.0, 1.0, 1.0, 1.0, 1.0, 1.0, 1.0, 1.0, 1.0, 1.0, 1.0, 1.0, 1.0, 1.0, 1.0, 1.0, 1.0, 1.0, 1.0, 1.0, 1.0, 1.0, 1.0, 1.0, 1.0, 1.0, 1.0, 1.0, 1.0, 1.0, 1.0, 1.0, 1.0, 1.0, 1.0, 1.0, 1.0, 1.0, 1.0, 1.0, 1.0, 1.0, 1.0, 1.0, 1.0, 1.0, 1.0, 1.0, 1.0, 1.0, 1.0, 1.0, 1.0, 1.0, 1.0, 1.0, 1.0, 1.0, 1.0, 1.0, 1.0, 1.0, 1.0, 1.0, 1.0, 1.0, 1.0, 1.0, 1.0, 1.0, 1.0, 1.0, 1.0, 1.0, 1.0, 1.0, 1.0, 1.0, 1.0, 1.0, 1.0, 1.0, 1.0, 1.0, 1.0, 1.0, 1.0, 1.0, 1.0, 1.0, 1.0, 1.0, 1.0, 1.0, 1.0, 1.0, 1.0, 1.0, 1.0, 1.0, 1.0, 1.0, 1.0, 1.0, 1.0, 1.0, 1.0, 1.0, 1.0, 1.0, 1.0, 1.0, 1.0, 1.0, 1.0, 1.0, 1.0, 1.0, 1.0, 1.0, 1.0, 1.0, 1.0, 1.0, 1.0, 1.0, 1.0, 1.0, 1.0, 1.0, 1.0, 1.0, 1.0, 1.0, 1.0, 1.0, 1.0, 1.0, 1.0, 1.0, 1.0, 1.0, 1.0, 1.0, 1.0, 1.0, 1.0, 1.0, 1.0, 1.0, 1.0, 1.0, 1.0, 1.0, 1.0, 1.0, 1.0, 1.0, 1.0, 1.0, 1.0, 1.0, 1.0, 1.0, 1.0, 1.0, 1.0, 1.0, 1.0, 1.0, 1.0, 1.0, 1.0, 1.0, 1.0, 1.0, 1.0, 1.0, 1.0, 1.0, 1.0, 1.0, 1.0, 1.0, 1.0, 1.0, 1.0, 1.0, 1.0, 1.0, 1.0, 1.0, 1.0, 1.0, 1.0, 1.0, 1.0, 1.0, 1.0, 1.0, 1.0, 1.0, 1.0, 1.0, 1.0, 1.0, 1.0, 1.0, 1.0, 1.0, 1.0, 1.0, 1.0, 1.0, 1.0, 1.0, 1.0, 1.0, 1.0, 1.0, 1.0, 1.0, 1.0, 1.0, 1.0, 1.0, 1.0, 1.0, 1.0, 1.0, 1.0, 1.0, 1.0, 1.0, 1.0, 1.0, 1.0, 1.0, 1.0, 1.0, 1.0, 1.0, 1.0, 1.0, 1.0, 1.0, 1.0, 1.0, 1.0, 1.0, 1.0, 1.0, 1.0, 1.0, 1.0, 1.0, 1.0, 1.0, 1.0, 1.0, 1.0, 1.0, 1.0, 1.0, 1.0, 1.0, 1.0, 1.0, 1.0, 1.0, 1.0, 1.0, 1.0, 1.0, 1.0, 1.0, 1.0, 1.0, 1.0, 1.0, 1.0, 1.0, 1.0, 1.0, 1.0, 1.0, 1.0, 1.0, 1.0, 1.0, 1.0, 1.0, 1.0, 1.0, 1.0, 1.0, 1.0, 1.0, 1.0, 1.0, 1.0, 1.0, 1.0, 1.0, 1.0, 1.0, 1.0, 1.0, 1.0, 1.0, 1.0, 1.0, 1.0, 1.0, 1.0, 1.0, 1.0, 1.0, 1.0, 1.0, 1.0, 1.0, 1.0, 1.0, 1.0, 1.0, 1.0, 1.0, 1.0, 1.0, 1.0, 1.0, 1.0, 1.0, 1.0, 1.0, 1.0, 1.0, 1.0, 1.0, 1.0, 1.0, 1.0, 1.0, 1.0, 1.0, 1.0, 1.0, 1.0, 1.0, 1.0, 1.0, 1.0, 1.0, 1.0, 1.0, 1.0, 1.0, 1.0, 1.0, 1.0, 1.0, 1.0, 1.0, 1.0, 1.0, 1.0, 1.0, 1.0, 1.0, 1.0, 1.0, 1.0, 1.0, 1.0, 1.0, 1.0, 1.0, 1.0, 1.0, 1.0, 1.0, 1.0, 1.0, 1.0, 1.0, 1.0, 1.0, 1.0, 1.0, 1.0, 1.0, 1.0, 1.0, 1.0, 1.0, 1.0, 1.0, 1.0, 1.0, 1.0, 1.0, 1.0, 1.0, 1.0, 1.0, 1.0, 1.0, 1.0, 1.0, 1.0, 1.0, 1.0, 1.0, 1.0, 1.0, 1.0, 1.0, 1.0, 1.0, 1.0, 1.0, 1.0, 1.0, 1.0, 1.0, 1.0, 1.0, 1.0, 1.0, 1.0, 1.0, 1.0, 1.0, 1.0, 1.0, 1.0, 1.0, 1.0, 1.0, 1.0, 1.0, 1.0, 1.0, 1.0, 1.0, 1.0, 1.0, 1.0, 1.0, 1.0, 1.0, 1.0, 1.0, 1.0, 1.0, 1.0, 1.0, 1.0, 1.0, 1.0, 1.0, 1.0, 1.0, 1.0, 1.0, 1.0, 1.0, 1.0, 1.0, 1.0, 1.0, 1.0, 1.0, 1.0, 1.0, 1.0, 1.0, 1.0, 1.0, 1.0, 1.0, 1.0, 1.0, 1.0, 1.0, 1.0, 1.0, 1.0, 1.0, 1.0, 1.0, 1.0, 1.0, 1.0, 1.0, 1.0, 1.0, 1.0, 1.0, 1.0, 1.0, 1.0, 1.0, 1.0, 1.0, 1.0, 1.0, 1.0, 1.0, 1.0, 1.0, 1.0, 1.0, 1.0, 1.0, 1.0, 1.0, 1.0, 1.0, 1.0, 1.0, 1.0, 1.0, 1.0, 1.0, 1.0, 1.0, 1.0, 1.0, 1.0, 1.0, 1.0, 1.0, 1.0, 1.0, 1.0, 1.0, 1.0, 1.0, 1.0, 1.0, 1.0, 1.0, 1.0, 1.0, 1.0, 1.0, 1.0, 1.0, 1.0, 1.0, 1.0, 1.0, 1.0, 1.0, 1.0, 1.0, 1.0, 1.0, 1.0, 1.0, 1.0, 1.0, 1.0, 1.0, 1.0, 1.0, 1.0, 1.0, 1.0, 1.0, 1.0, 1.0, 1.0, 1.0, 1.0, 1.0, 1.0, 1.0, 1.0, 1.0, 1.0, 1.0, 1.0, 1.0, 1.0, 1.0, 1.0, 1.0, 1.0, 1.0, 1.0, 1.0, 1.0, 1.0, 1.0, 1.0, 1.0, 1.0, 1.0, 1.0, 1.0, 1.0, 1.0, 1.0, 1.0, 1.0, 1.0, 1.0, 1.0, 1.0, 1.0, 1.0, 1.0, 1.0, 1.0, 1.0, 1.0, 1.0, 1.0, 1.0, 1.0, 1.0, 1.0, 1.0, 1.0, 1.0, 1.0, 1.0, 1.0, 1.0, 1.0, 1.0, 1.0, 1.0, 1.0, 1.0, 1.0, 1.0, 1.0, 1.0, 1.0, 1.0, 1.0, 1.0, 1.0, 1.0, 1.0, 1.0, 1.0, 1.0, 1.0, 1.0, 1.0, 1.0, 1.0, 1.0, 1.0, 1.0, 1.0, 1.0, 1.0, 1.0, 1.0, 1.0, 1.0, 1.0, 1.0, 1.0, 1.0, 1.0, 1.0, 1.0, 1.0, 1.0, 1.0, 1.0, 1.0, 1.0, 1.0, 1.0, 1.0, 1.0, 1.0, 1.0, 1.0, 1.0, 1.0, 1.0, 1.0, 1.0, 1.0, 1.0, 1.0, 1.0, 1.0, 1.0, 1.0, 1.0, 1.0, 1.0, 1.0, 1.0, 1.0, 1.0, 1.0, 1.0, 1.0, 1.0, 1.0, 1.0, 1.0, 1.0, 1.0, 1.0, 1.0, 1.0, 1.0, 1.0, 1.0, 1.0, 1.0, 1.0, 1.0, 1.0, 1.0, 1.0, 1.0, 1.0, 1.0, 1.0, 1.0, 1.0, 1.0, 1.0, 1.0, 1.0, 1.0, 1.0, 1.0, 1.0, 1.0, 1.0, 1.0, 1.0, 1.0, 1.0, 1.0, 1.0, 1.0, 1.0, 1.0, 1.0, 1.0, 1.0, 1.0, 1.0, 1.0, 1.0, 1.0, 1.0, 1.0, 1.0, 1.0, 1.0, 1.0, 1.0, 1.0, 1.0, 1.0, 1.0, 1.0, 1.0, 1.0, 1.0, 1.0, 1.0, 1.0, 1.0, 1.0, 1.0, 1.0, 1.0, 1.0, 1.0, 1.0, 1.0, 1.0, 1.0, 1.0, 1.0, 1.0, 1.0, 1.0, 1.0, 1.0, 1.0, 1.0, 1.0, 1.0, 1.0, 1.0, 1.0, 1.0, 1.0, 1.0, 1.0, 1.0, 1.0, 1.0, 1.0, 1.0, 1.0, 1.0, 1.0, 1.0, 1.0, 1.0, 1.0, 1.0, 1.0, 1.0, 1.0, 1.0, 1.0, 1.0, 1.0, 1.0, 1.0, 1.0, 1.0, 1.0, 1.0, 1.0, 1.0, 1.0, 1.0, 1.0, 1.0, 1.0, 1.0, 1.0, 1.0, 1.0, 1.0, 1.0, 1.0, 1.0, 1.0, 1.0, 1.0, 1.0, 1.0, 1.0, 1.0, 1.0, 1.0, 1.0, 1.0, 1.0, 1.0, 1.0, 1.0, 1.0, 1.0, 1.0, 1.0, 1.0, 1.0, 1.0, 1.0, 1.0, 1.0, 1.0, 1.0, 1.0, 1.0, 1.0, 1.0, 1.0, 1.0, 1.0, 1.0, 1.0, 1.0, 1.0, 1.0, 1.0, 1.0, 1.0, 1.0, 1.0, 1.0, 1.0, 1.0, 1.0, 1.0, 1.0, 1.0, 1.0, 1.0, 1.0, 1.0, 1.0, 1.0, 1.0, 1.0, 1.0, 1.0, 1.0, 1.0, 1.0, 1.0, 1.0, 1.0, 1.0, 1.0, 1.0, 1.0, 1.0, 1.0, 1.0, 1.0, 1.0, 1.0, 1.0, 1.0, 1.0, 1.0, 1.0, 1.0, 1.0, 1.0, 1.0, 1.0, 1.0, 1.0, 1.0, 1.0, 1.0, 1.0, 1.0, 1.0, 1.0, 1.0, 1.0, 1.0, 1.0, 1.0, 1.0, 1.0, 1.0, 1.0, 1.0, 1.0, 1.0, 1.0, 1.0, 1.0, 1.0, 1.0, 1.0, 1.0, 1.0, 1.0, 1.0, 1.0, 1.0, 1.0, 1.0, 1.0, 1.0, 1.0, 1.0, 1.0, 1.0, 1.0, 1.0, 1.0, 1.0, 1.0, 1.0, 1.0, 1.0, 1.0, 1.0, 1.0, 1.0, 1.0, 1.0, 1.0, 1.0, 1.0, 1.0, 1.0, 1.0, 1.0, 1.0, 1.0, 1.0, 1.0, 1.0, 1.0, 1.0, 1.0, 1.0, 1.0, 1.0, 1.0, 1.0, 1.0, 1.0, 1.0, 1.0, 1.0, 1.0, 1.0, 1.0, 1.0, 1.0, 1.0, 1.0, 1.0, 1.0, 1.0, 1.0, 1.0, 1.0, 1.0, 1.0, 1.0, 1.0, 1.0, 1.0, 1.0, 1.0, 1.0, 1.0, 1.0, 1.0, 1.0, 1.0, 1.0, 1.0, 1.0, 1.0, 1.0, 1.0, 1.0, 1.0, 1.0, 1.0, 1.0, 1.0, 1.0, 1.0, 1.0, 1.0, 1.0, 1.0, 1.0, 1.0, 1.0, 1.0, 1.0, 1.0, 1.0, 1.0, 1.0, 1.0, 1.0, 1.0, 1.0, 1.0, 1.0, 1.0, 1.0, 1.0, 1.0, 1.0, 1.0, 1.0, 1.0, 1.0, 1.0, 1.0, 1.0, 1.0, 1.0, 1.0, 1.0, 1.0, 1.0, 1.0, 1.0, 1.0, 1.0, 1.0, 1.0, 1.0, 1.0, 1.0, 1.0, 1.0, 1.0, 1.0, 1.0, 1.0, 1.0, 1.0, 1.0, 1.0, 1.0, 1.0, 1.0, 1.0, 1.0, 1.0, 1.0, 1.0, 1.0, 1.0, 1.0, 1.0, 1.0, 1.0, 1.0, 1.0, 1.0, 1.0, 1.0, 1.0, 1.0, 1.0, 1.0, 1.0, 1.0, 1.0, 1.0, 1.0, 1.0, 1.0, 1.0, 1.0, 1.0, 1.0, 1.0, 1.0, 1.0, 1.0, 1.0, 1.0, 1.0, 1.0, 1.0, 1.0, 1.0, 1.0, 1.0, 1.0, 1.0, 1.0, 1.0, 1.0, 1.0, 1.0, 1.0, 1.0, 1.0, 1.0, 1.0, 1.0, 1.0, 1.0, 1.0, 1.0, 1.0, 1.0, 1.0, 1.0, 1.0, 1.0, 1.0, 1.0, 1.0, 1.0, 1.0, 1.0, 1.0, 1.0, 1.0, 1.0, 1.0, 1.0, 1.0, 1.0, 1.0, 1.0, 1.0, 1.0, 1.0, 1.0, 1.0, 1.0, 1.0, 1.0, 1.0, 1.0, 1.0, 1.0, 1.0, 1.0, 1.0, 1.0, 1.0, 1.0, 1.0, 1.0, 1.0, 1.0, 1.0, 1.0, 1.0, 1.0, 1.0, 1.0, 1.0, 1.0, 1.0, 1.0, 1.0, 1.0, 1.0, 1.0, 1.0, 1.0, 1.0, 1.0, 1.0, 1.0, 1.0, 1.0, 1.0, 1.0, 1.0, 1.0, 1.0, 1.0, 1.0, 1.0, 1.0, 1.0, 1.0, 1.0, 1.0, 1.0, 1.0, 1.0, 1.0, 1.0, 1.0, 1.0, 1.0, 1.0, 1.0, 1.0, 1.0, 1.0, 1.0, 1.0, 1.0, 1.0, 1.0, 1.0, 1.0, 1.0, 1.0, 1.0, 1.0, 1.0, 1.0, 1.0, 1.0, 1.0, 1.0, 1.0, 1.0, 1.0, 1.0, 1.0, 1.0, 1.0, 1.0, 1.0, 1.0, 1.0, 1.0, 1.0, 1.0, 1.0, 1.0, 1.0, 1.0, 1.0, 1.0, 1.0, 1.0, 1.0, 1.0, 1.0, 1.0, 1.0, 1.0, 1.0, 1.0, 1.0, 1.0, 1.0, 1.0, 1.0, 1.0, 1.0, 1.0, 1.0, 1.0, 1.0, 1.0, 1.0, 1.0, 1.0, 1.0, 1.0, 1.0, 1.0, 1.0, 1.0, 1.0, 1.0, 1.0, 1.0, 1.0, 1.0, 1.0, 1.0, 1.0, 1.0, 1.0, 1.0, 1.0, 1.0, 1.0, 1.0, 1.0, 1.0, 1.0, 1.0, 1.0, 1.0, 1.0, 1.0, 1.0, 1.0, 1.0, 1.0, 1.0, 1.0, 1.0, 1.0, 1.0, 1.0, 1.0, 1.0, 1.0, 1.0, 1.0, 1.0, 1.0, 1.0, 1.0, 1.0, 1.0, 1.0, 1.0, 1.0, 1.0, 1.0, 1.0, 1.0, 1.0, 1.0, 1.0, 1.0, 1.0, 1.0, 1.0, 1.0, 1.0, 1.0, 1.0, 1.0, 1.0, 1.0, 1.0, 1.0, 1.0, 1.0, 1.0, 1.0, 1.0, 1.0, 1.0, 1.0, 1.0, 1.0, 1.0, 1.0, 1.0, 1.0, 1.0, 1.0, 1.0, 1.0, 1.0, 1.0, 1.0, 1.0, 1.0, 1.0, 1.0, 1.0, 1.0, 1.0, 1.0, 1.0, 1.0, 1.0, 1.0, 1.0, 1.0, 1.0, 1.0, 1.0, 1.0, 1.0, 1.0, 1.0, 1.0, 1.0, 1.0, 1.0, 1.0, 1.0, 1.0, 1.0, 1.0, 1.0, 1.0, 1.0, 1.0, 1.0, 1.0, 1.0, 1.0, 1.0, 1.0, 1.0, 1.0, 1.0, 1.0, 1.0, 1.0, 1.0, 1.0, 1.0, 1.0, 1.0, 1.0, 1.0, 1.0, 1.0, 1.0, 1.0, 1.0, 1.0, 1.0, 1.0, 1.0, 1.0, 1.0, 1.0, 1.0, 1.0, 1.0, 1.0, 1.0, 1.0, 1.0, 1.0, 1.0, 1.0, 1.0, 1.0, 1.0, 1.0, 1.0, 1.0, 1.0, 1.0, 1.0, 1.0, 1.0, 1.0, 1.0, 1.0, 1.0, 1.0, 1.0, 1.0, 1.0, 1.0, 1.0, 1.0, 1.0, 1.0, 1.0, 1.0, 1.0, 1.0, 1.0, 1.0, 1.0, 1.0, 1.0, 1.0, 1.0, 1.0, 1.0, 1.0, 1.0, 1.0, 1.0, 1.0, 1.0, 1.0, 1.0, 1.0, 1.0, 1.0, 1.0, 1.0, 1.0, 1.0, 1.0, 1.0, 1.0, 1.0, 1.0, 1.0, 1.0, 1.0, 1.0, 1.0, 1.0, 1.0, 1.0, 1.0, 1.0, 1.0, 1.0, 1.0, 1.0, 1.0, 1.0, 1.0, 1.0, 1.0, 1.0, 1.0, 1.0, 1.0, 1.0, 1.0, 1.0, 1.0, 1.0, 1.0, 1.0, 1.0, 1.0, 1.0, 1.0, 1.0, 1.0, 1.0, 1.0, 1.0, 1.0, 1.0, 1.0, 1.0, 1.0, 1.0, 1.0, 1.0, 1.0, 1.0, 1.0, 1.0, 1.0, 1.0, 1.0, 1.0, 1.0, 1.0, 1.0, 1.0, 1.0, 1.0, 1.0, 1.0, 1.0, 1.0, 1.0, 1.0, 1.0, 1.0, 1.0, 1.0, 1.0, 1.0, 1.0, 1.0, 1.0, 1.0, 1.0, 1.0, 1.0, 1.0, 1.0, 1.0, 1.0, 1.0, 1.0, 1.0, 1.0, 1.0, 1.0, 1.0, 1.0, 1.0, 1.0, 1.0, 1.0, 1.0, 1.0, 1.0, 1.0, 1.0, 1.0, 1.0, 1.0, 1.0, 1.0, 1.0, 1.0, 1.0, 1.0, 1.0, 1.0, 1.0, 1.0, 1.0, 1.0, 1.0, 1.0, 1.0, 1.0, 1.0, 1.0, 1.0, 1.0, 1.0, 1.0, 1.0, 1.0, 1.0, 1.0, 1.0, 1.0, 1.0, 1.0, 1.0, 1.0, 1.0, 1.0, 1.0, 1.0, 1.0, 1.0, 1.0, 1.0, 1.0, 1.0, 1.0, 1.0, 1.0, 1.0, 1.0, 1.0, 1.0, 1.0, 1.0, 1.0, 1.0, 1.0, 1.0, 1.0, 1.0, 1.0, 1.0, 1.0, 1.0, 1.0, 1.0, 1.0, 1.0, 1.0, 1.0, 1.0, 1.0, 1.0, 1.0, 1.0, 1.0, 1.0, 1.0, 1.0, 1.0, 1.0, 1.0, 1.0, 1.0, 1.0, 1.0, 1.0, 1.0, 1.0, 1.0, 1.0, 1.0, 1.0, 1.0, 1.0, 1.0, 1.0, 1.0, 1.0, 1.0, 1.0, 1.0, 1.0, 1.0, 1.0, 1.0, 1.0, 1.0, 1.0, 1.0, 1.0, 1.0, 1.0, 1.0, 1.0, 1.0, 1.0, 1.0, 1.0, 1.0, 1.0, 1.0, 1.0, 1.0, 1.0, 1.0, 1.0, 1.0, 1.0, 1.0, 1.0, 1.0, 1.0, 1.0, 1.0, 1.0, 1.0, 1.0, 1.0, 1.0, 1.0, 1.0, 1.0, 1.0, 1.0, 1.0, 1.0, 1.0, 1.0, 1.0, 1.0, 1.0, 1.0, 1.0, 1.0, 1.0, 1.0, 1.0, 1.0, 1.0, 1.0, 1.0, 1.0, 1.0, 1.0, 1.0, 1.0, 1.0, 1.0, 1.0, 1.0, 1.0, 1.0, 1.0, 1.0, 1.0, 1.0, 1.0, 1.0, 1.0, 1.0, 1.0, 1.0, 1.0, 1.0, 1.0, 1.0, 1.0, 1.0, 1.0, 1.0, 1.0, 1.0, 1.0, 1.0, 1.0, 1.0, 1.0, 1.0, 1.0, 1.0, 1.0, 1.0, 1.0, 1.0, 1.0, 1.0, 1.0, 1.0, 1.0, 1.0, 1.0, 1.0, 1.0, 1.0, 1.0, 1.0, 1.0, 1.0, 1.0, 1.0, 1.0, 1.0, 1.0, 1.0, 1.0, 1.0, 1.0, 1.0, 1.0, 1.0, 1.0, 1.0, 1.0, 1.0, 1.0, 1.0, 1.0, 1.0, 1.0, 1.0, 1.0, 1.0, 1.0, 1.0, 1.0, 1.0, 1.0, 1.0, 1.0, 1.0, 1.0, 1.0, 1.0, 1.0, 1.0, 1.0, 1.0, 1.0, 1.0, 1.0, 1.0, 1.0, 1.0, 1.0, 1.0, 1.0, 1.0, 1.0, 1.0, 1.0, 1.0, 1.0, 1.0, 1.0, 1.0, 1.0, 1.0])
me_cylinder01.materials.append(mat_null)
me_cylinder01.use_remesh_preserve_volume = False
me_cylinder01.use_remesh_preserve_attributes = False
me_cylinder01.use_mirror_vertex_groups = False
me_cylinder01.update()

# ---- objects
ob_drinking_001 = bpy.data.objects.new('drinking_001', me_cylinder01)

# ---- transforms, parenting, visibility, modifiers, constraints
ob_drinking_001.location = (0.0, 0.0, 0.0)
ob_drinking_001.scale = (0.01, 0.01, 0.01)
ob_drinking_001.lock_rotations_4d = False
ob_drinking_001.empty_display_type = 'ARROWS'
ob_drinking_001.color = (0.0, 0.0, 0.0, 1.0)
ob_drinking_001.lineart.crease_threshold = 0.0

# ---- collection membership
col_collection_1.objects.link(ob_drinking_001)

# ---- scene / render settings (as saved in the file)
scene.frame_start = 1; scene.frame_end = 250; scene.frame_set(1)
scene.render.engine = 'BLENDER_EEVEE_NEXT'
scene.render.image_settings.compression = 90
scene.render.resolution_x = 800
scene.render.resolution_y = 600
scene.render.pixel_aspect_x = 100.0
scene.render.pixel_aspect_y = 100.0
scene.render.fps = 25
scene.render.dither_intensity = 0.0
scene.render.use_compositing = False
scene.render.use_sequencer = False
scene.render.bake_margin = 2
scene.render.bake_bias = 0.0
scene.render.bake_samples = 0
scene.render.use_stamp_time = False
scene.render.use_stamp_date = False
scene.render.use_stamp_frame = False
scene.render.use_stamp_camera = False
scene.render.use_stamp_scene = False
scene.render.use_stamp_filename = False
scene.render.use_stamp_render_time = False
scene.render.stamp_font_size = 0
scene.cycles.use_denoising = False
scene.cycles.samples = 10
scene.cycles.sampling_pattern = 'TABULATED_SOBOL'
scene.cycles.light_sampling_threshold = 0.0
scene.cycles.use_adaptive_sampling = False
scene.cycles.use_light_tree = False
scene.cycles.blur_glossy = 0.0
scene.cycles.volume_bounces = 1
scene.cycles.pixel_filter_type = 'GAUSSIAN'
scene.cycles.sample_clamp_indirect = 0.0
scene.view_settings.view_transform = 'Raw'
bpy.context.view_layer.update()

# ---- added for rendering (the .blend has no active camera): camera
cam_auto = bpy.data.cameras.new('AutoCamera')
cam_auto.lens = 50.0
cam_auto.sensor_width = 36.0
cam_auto.clip_end = 1000.0
ob_auto_camera = bpy.data.objects.new('AutoCamera', cam_auto)
scene.collection.objects.link(ob_auto_camera)
ob_auto_camera.location = (7.24542, -7.97062, 5.99592)
ob_auto_camera.rotation_euler = (1.09748, -7.21219e-08, 0.694738)
scene.camera = ob_auto_camera
bpy.context.view_layer.update()
